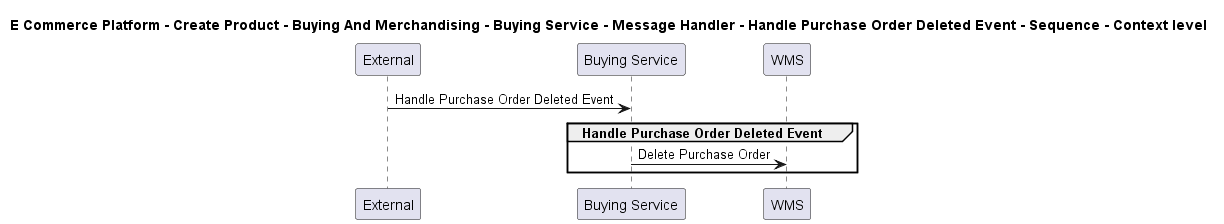

The diagram above was rendered by PlantUML. Its source (embedded in the PNG):
@startuml

title E Commerce Platform - Create Product - Buying And Merchandising - Buying Service - Message Handler - Handle Purchase Order Deleted Event - Sequence - Context level

participant "External" as C4InterFlow.SoftwareSystems.ExternalSystem
participant "Buying Service" as ECommercePlatform.CreateProduct.BuyingAndMerchandising.SoftwareSystems.BuyingService
participant "WMS" as ECommercePlatform.Deliver.Fulfilment.SoftwareSystems.WMS

C4InterFlow.SoftwareSystems.ExternalSystem -> ECommercePlatform.CreateProduct.BuyingAndMerchandising.SoftwareSystems.BuyingService : Handle Purchase Order Deleted Event
group Handle Purchase Order Deleted Event
ECommercePlatform.CreateProduct.BuyingAndMerchandising.SoftwareSystems.BuyingService -> ECommercePlatform.Deliver.Fulfilment.SoftwareSystems.WMS : Delete Purchase Order
end


@enduml